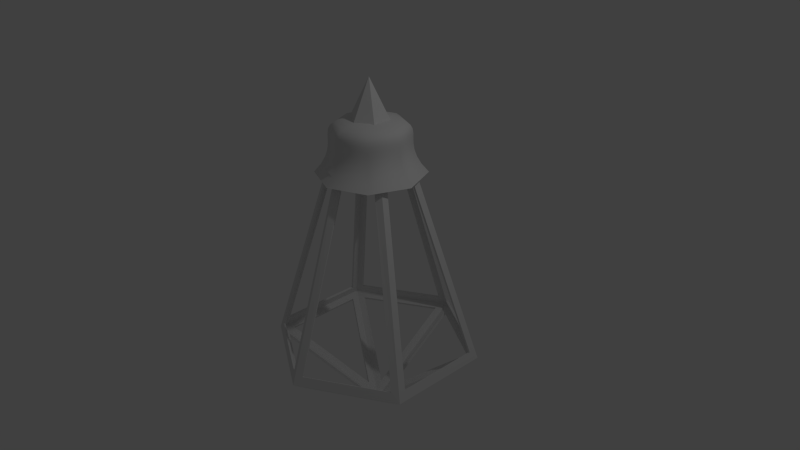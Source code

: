 # Source: lamp.blend  (saved by Blender 2.75.0; exported with 4.5.12 LTS)
import bpy
from mathutils import Matrix  # noqa: F401  (used for matrix-valued properties, if any)

bpy.ops.wm.read_factory_settings(use_empty=True)
scene = bpy.context.scene
scene.name = 'Scene'

# ---- collections
col_collection_1 = bpy.data.collections.new('Collection 1'); scene.collection.children.link(col_collection_1)

# ---- materials (node trees are filled in below, after node groups)
mat_material = bpy.data.materials.new('Material')
mat_material.alpha_threshold = 0.0
mat_material.use_transparent_shadow = False
mat_material.roughness = 0.5
mat_material.line_color = (0.0, 0.0, 0.0, 1.0)

# ---- material node trees

# ---- world
world_world = bpy.data.worlds.new('World'); scene.world = world_world
world_world.color = (0.05088, 0.05088, 0.05088)
world_world.use_sun_shadow = False
world_world.sun_shadow_jitter_overblur = 0.0
world_world.cycles.sampling_method = 'MANUAL'
world_world.cycles.sample_map_resolution = 256

# ---- cameras
cam_camera = bpy.data.cameras.new('Camera')
cam_camera.clip_end = 100.0
cam_camera.lens = 35.0
cam_camera.sensor_width = 32.0
cam_camera.sensor_height = 18.0
cam_camera.ortho_scale = 7.314
cam_camera.dof.focus_distance = 0.0
cam_camera.dof.aperture_fstop = 128.0

# ---- lights
light_lamp = bpy.data.lights.new('Lamp', 'POINT')
light_lamp.transmission_factor = 0.0
light_lamp.cutoff_distance = 30.0
light_lamp.energy = 100.0
light_lamp.shadow_buffer_clip_start = 1.001
light_lamp.shadow_soft_size = 0.1
light_lamp.shadow_maximum_resolution = 0.006
light_lamp.use_absolute_resolution = True
light_lamp.cycles.use_multiple_importance_sampling = False

# ---- meshes
me_cylinder_006 = bpy.data.meshes.new('Cylinder.006')
me_cylinder_006.from_pydata([(0.0, 1.0, -1.0), (-8.071e-09, -1.987e-08, 1.0), (0.866, 0.5, -1.0), (0.866, -0.5, -1.0), (-8.742e-08, -1.0, -1.0), (-0.866, -0.5, -1.0), (-0.866, 0.5, -1.0)], [], [(0, 2, 3, 4, 5, 6), (0, 1, 2), (2, 1, 3), (3, 1, 4), (4, 1, 5), (6, 1, 0), (5, 1, 6)])
_uv = me_cylinder_006.uv_layers.new(name='UVMap')
_uv.uv.foreach_set('vector', [-0.8229, 3.11, -2.11, 2.481, -2.11, 1.225, -0.8229, 0.5962, 0.4641, 1.225, 0.4641, 2.481, 3.11, -2.031, 3.11, 0.5962, 2.213, -2.11, 2.213, -2.11, 3.11, 0.5962, 0.9078, -1.509, 0.9078, -1.509, 3.11, 0.5962, 0.5, -0.8281, -2.11, -0.6856, 0.5, -2.11, -1.702, -0.005177, -0.3971, 0.5962, 0.5, -2.11, 0.5, 0.517, -1.702, -0.005177, 0.5, -2.11, -0.3971, 0.5962])
me_cylinder_006.use_remesh_preserve_volume = False
me_cylinder_006.use_remesh_preserve_attributes = False
me_cylinder_006.use_mirror_vertex_groups = False
me_cylinder_006.update()
me_cylinder = bpy.data.meshes.new('Cylinder')
me_cylinder.from_pydata([], [], [])
me_cylinder.use_remesh_preserve_volume = False
me_cylinder.use_remesh_preserve_attributes = False
me_cylinder.use_mirror_vertex_groups = False
me_cylinder.update()
me_cube = bpy.data.meshes.new('Cube')
me_cube.from_pydata([], [], [])
me_cube.materials.append(mat_material)
me_cube.use_remesh_preserve_volume = False
me_cube.use_remesh_preserve_attributes = False
me_cube.use_mirror_vertex_groups = False
me_cube.update()
me_cylinder_004 = bpy.data.meshes.new('Cylinder.004')
me_cylinder_004.from_pydata([(0.07759, 0.5167, -0.9112), (0.08814, 1.311, 0.9055), (0.4087, 0.3255, -0.9112), (1.092, 0.732, 0.9055), (0.4087, -0.3255, -0.9112), (1.092, -0.732, 0.9055), (-0.07759, -0.5167, -0.9112), (-0.08814, -1.311, 0.9055), (-0.4862, -0.1911, -0.9112), (-1.18, -0.5793, 0.9055), (-0.4087, 0.3255, -0.9112), (-1.092, 0.732, 0.9055), (-0.07759, 0.5167, -0.9112), (0.4862, 0.1911, -0.9112), (1.18, 0.5793, 0.9055), (-0.08814, 1.311, 0.9055), (-6.3e-09, 0.4265, -0.9943), (0.09616, 1.248, 1.055), (-1.18, 0.5793, 0.9055), (-0.4862, 0.1911, -0.9112), (-1.092, -0.732, 0.9055), (-0.4087, -0.3255, -0.9112), (-0.3694, 0.2133, -0.9943), (0.08814, -1.311, 0.9055), (0.07759, -0.5167, -0.9112), (-0.3694, -0.2133, -0.9943), (1.18, -0.5793, 0.9055), (0.4862, -0.1911, -0.9112), (-4.723e-08, -0.4265, -0.9943), (0.09616, -1.248, 1.055), (1.129, 0.5407, 1.055), (0.3694, 0.2133, -0.9943), (0.3694, -0.2133, -0.9943), (1.033, -0.7073, 1.055), (0.09616, -0.1666, 1.599), (-0.09616, -1.248, 1.055), (1.129, -0.5407, 1.055), (-1.033, 0.7073, 1.055), (-1.033, -0.7073, 1.055), (-0.09616, -0.1666, 1.599), (-1.129, -0.5407, 1.055), (-1.144e-07, -1.4, 1.0), (0.1923, -1.33e-09, 1.599), (0.09616, 0.1666, 1.599), (1.212, -0.7, 1.0), (1.033, 0.7073, 1.055), (-0.09616, 1.248, 1.055), (-0.09616, 0.1666, 1.599), (1.212, 0.7, 1.0), (7.947e-09, 1.4, 1.0), (-1.129, 0.5407, 1.055), (-0.1923, 1.445e-08, 1.599), (-1.212, 0.7, 1.0), (-1.212, -0.7, 1.0), (-5.749e-08, 1.445e-08, 1.725), (-9.798e-09, 0.5282, -0.9943), (0.4574, 0.2641, -0.9943), (0.4574, -0.2641, -0.9943), (-5.597e-08, -0.5282, -0.9943), (-0.4574, -0.2641, -0.9943), (-0.4574, 0.2641, -0.9943)], [], [(0, 2, 56, 55), (1, 0, 55, 49), (12, 15, 49, 55), (11, 10, 60, 52), (10, 12, 55, 60), (15, 11, 52, 49), (9, 8, 59, 53), (8, 19, 60, 59), (18, 9, 53, 52), (19, 18, 52, 60), (7, 6, 58, 41), (6, 21, 59, 58), (20, 7, 41, 53), (21, 20, 53, 59), (5, 4, 57, 44), (4, 24, 58, 57), (23, 5, 44, 41), (24, 23, 41, 58), (13, 27, 57, 56), (27, 26, 44, 57), (33, 29, 41, 44), (29, 34, 54, 41), (34, 33, 44, 54), (35, 38, 53, 41), (39, 35, 41, 54), (38, 39, 54, 53), (3, 1, 49, 48), (2, 3, 48, 56), (14, 13, 56, 48), (26, 14, 48, 44), (36, 42, 54, 44), (42, 30, 48, 54), (30, 36, 44, 48), (43, 17, 49, 54), (45, 43, 54, 48), (17, 45, 48, 49), (37, 46, 49, 52), (46, 47, 54, 49), (47, 37, 52, 54), (40, 50, 52, 53), (50, 51, 54, 52), (51, 40, 53, 54), (31, 16, 55, 56), (32, 31, 56, 57), (28, 32, 57, 58), (25, 28, 58, 59), (22, 25, 59, 60), (16, 22, 60, 55)])
_uv = me_cylinder_004.uv_layers.new(name='UVMap')
_uv.uv.foreach_set('vector', [20.95, -5.546, 24.72, -5.546, 25.44, -4.534, 20.23, -4.534, 17.12, -27.91, 20.95, -5.546, 20.23, -4.534, 15.93, -29.06, 19.62, -5.242, 15.61, -27.56, 15.93, -29.06, 20.23, -4.534, -7.76, -4.538, -26.91, -9.212, -27.52, -9.919, -6.476, -4.905, -26.91, -9.212, -28.02, -7.014, -29.06, -6.881, -27.52, -9.919, -11.14, 2.125, -7.76, -4.538, -6.476, -4.905, -10.56, 3.145, -7.463, -19.62, -26.65, -15.15, -27.52, -15.99, -6.476, -21.01, -26.65, -15.15, -26.65, -10.76, -27.52, -9.919, -27.52, -15.99, -7.463, -6.293, -7.463, -19.62, -6.476, -21.01, -6.476, -4.905, -26.65, -10.76, -7.463, -6.293, -6.476, -4.905, -27.52, -9.919, -28.8, 21.76, -17.09, 3.489, -16.28, 3.145, -29.06, 23.27, -28.02, -18.9, -26.91, -16.7, -27.52, -15.99, -29.06, -19.03, -7.76, -21.37, -11.14, -28.04, -10.56, -29.06, -6.476, -21.01, -26.91, -16.7, -7.76, -21.37, -6.476, -21.01, -27.52, -15.99, -17.2, 28.43, -12.58, 6.271, -11.56, 5.707, -16.53, 30.06, -12.58, 6.271, -16.0, 4.417, -16.28, 3.145, -11.56, 5.707, -27.56, 22.81, -17.2, 28.43, -16.53, 30.06, -29.06, 23.27, -16.0, 4.417, -27.56, 22.81, -29.06, 23.27, -16.28, 3.145, -9.084, 6.395, -11.27, 6.647, -11.56, 5.707, -8.546, 5.359, -11.27, 6.647, -15.7, 28.86, -16.53, 30.06, -11.56, 5.707, 5.236, 1.397, 13.77, -4.822, 15.61, -4.905, 4.568, 3.145, 13.77, -4.822, 3.172, -11.04, 1.817, -12.96, 15.61, -4.905, 3.172, -11.04, 5.236, 1.397, 4.568, 3.145, 1.817, -12.96, 14.64, -6.737, 14.64, -19.17, 15.61, -21.01, 15.61, -4.905, 4.048, -12.96, 14.64, -6.737, 15.61, -4.905, 1.817, -12.96, 14.64, -19.17, 4.048, -12.96, 1.817, -12.96, 15.61, -21.01, 28.55, -27.91, 17.12, -27.91, 15.93, -29.06, 29.74, -29.06, 24.72, -5.546, 28.55, -27.91, 29.74, -29.06, 25.44, -4.534, 30.06, -27.56, 26.05, -5.242, 25.44, -4.534, 29.74, -29.06, -15.7, 28.86, -9.095, 28.09, -8.546, 29.13, -16.53, 30.06, 3.484, 1.397, 1.42, -11.04, 1.817, -12.96, 4.568, 3.145, 1.42, -11.04, -5.047, -4.822, -6.476, -4.905, 1.817, -12.96, -5.047, -4.822, 3.484, 1.397, 4.568, 3.145, -6.476, -4.905, 0.5444, -12.96, -5.923, -19.17, -6.476, -21.01, 1.817, -12.96, -5.923, -6.737, 0.5444, -12.96, 1.817, -12.96, -6.476, -4.905, -5.923, -19.17, -5.923, -6.737, -6.476, -4.905, -6.476, -21.01, 3.484, -27.31, -5.047, -21.09, -6.476, -21.01, 4.568, -29.06, -5.047, -21.09, 1.42, -14.87, 1.817, -12.96, -6.476, -21.01, 1.42, -14.87, 3.484, -27.31, 4.568, -29.06, 1.817, -12.96, 13.77, -21.09, 5.236, -27.31, 4.568, -29.06, 15.61, -21.01, 5.236, -27.31, 3.172, -14.87, 1.817, -12.96, 4.568, -29.06, 3.172, -14.87, 13.77, -21.09, 15.61, -21.01, 1.817, -12.96, 20.13, 6.446, 23.77, 3.994, 24.64, 4.578, 20.13, 7.616, 16.48, 3.994, 20.13, 6.446, 20.13, 7.616, 15.61, 4.578, 16.48, -0.9121, 16.48, 3.994, 15.61, 4.578, 15.61, -1.497, 20.13, -3.365, 16.48, -0.9121, 15.61, -1.497, 20.13, -4.534, 23.77, -0.9121, 20.13, -3.365, 20.13, -4.534, 24.64, -1.497, 23.77, 3.994, 23.77, -0.9121, 24.64, -1.497, 24.64, 4.578])
me_cylinder_004.use_remesh_preserve_volume = False
me_cylinder_004.use_remesh_preserve_attributes = False
me_cylinder_004.use_mirror_vertex_groups = False
me_cylinder_004.update()

# ---- curves / text
cu_beziercurve = bpy.data.curves.new('BezierCurve', 'CURVE')
cu_beziercurve.dimensions = '3D'
_sp = cu_beziercurve.splines.new('BEZIER'); _sp.bezier_points.add(1)
_sp.bezier_points.foreach_set('co', [0.2226, -0.9717, -7.336e-08, 0.9559, -0.1774, 0.05928])
_sp.bezier_points.foreach_set('handle_left', [-0.3194, -1.517, 0.0474, 0.03949, -0.2438, 0.05928])
_sp.bezier_points.foreach_set('handle_right', [0.7173, -0.4737, -0.04325, 1.953, -0.1051, 0.05928])
for _p, _l, _r in zip(_sp.bezier_points, ['ALIGNED', 'ALIGNED'], ['ALIGNED', 'ALIGNED']): _p.handle_left_type = _l; _p.handle_right_type = _r
_sp.order_u = 0
_sp.order_v = 0
cu_beziercurve.use_path = True
cu_beziercurve.use_path_clamp = True
cu_beziercurve.bevel_resolution = 0
cu_beziercurve.fill_mode = 'HALF'
cu_nurbscircle = bpy.data.curves.new('NurbsCircle', 'CURVE')
cu_nurbscircle.dimensions = '3D'
_sp = cu_nurbscircle.splines.new('NURBS'); _sp.points.add(7)
_sp.points.foreach_set('co', [0.0, -1.0, 0.0, 1.0, -1.0, -1.0, 0.0, 0.3536, -1.0, 0.0, 0.0, 1.0, -1.0, 1.0, 0.0, 0.3536, 0.0, 1.0, 0.0, 1.0, 1.0, 1.0, 0.0, 0.3536, 1.0, 0.0, 0.0, 1.0, 1.0, -1.0, 0.0, 0.3536])
_sp.order_v = 0
_sp.resolution_u = 1
_sp.use_cyclic_u = True
cu_nurbscircle.use_path = True
cu_nurbscircle.use_path_clamp = True
cu_nurbscircle.bevel_mode = 'OBJECT'
cu_nurbscircle.bevel_resolution = 0
cu_nurbscircle.resolution_u = 1
cu_nurbscircle.fill_mode = 'FULL'

# ---- objects
ob_cylinder_001 = bpy.data.objects.new('Cylinder.001', me_cylinder_006)
ob_beziercurve = bpy.data.objects.new('BezierCurve', cu_beziercurve)
ob_nurbscircle = bpy.data.objects.new('NurbsCircle', cu_nurbscircle)
ob_cylinder = bpy.data.objects.new('Cylinder', me_cylinder)
ob_cube = bpy.data.objects.new('Cube', me_cube)
ob_lamp = bpy.data.objects.new('Lamp', light_lamp)
ob_camera = bpy.data.objects.new('Camera', cam_camera)
ob_cylinder_002 = bpy.data.objects.new('Cylinder.002', me_cylinder_004)

# ---- transforms, parenting, visibility, modifiers, constraints
ob_cylinder_001.location = (0.0, 0.0, 2.049)
ob_cylinder_001.scale = (0.3065, 0.3065, 0.3065)
ob_cylinder_001.lineart.crease_threshold = 0.0
ob_beziercurve.location = (1.177, 3.976, 1.417)
ob_beziercurve.rotation_euler = (2.007, -0.02908, -1.975)
ob_beziercurve.lineart.crease_threshold = 0.0
ob_nurbscircle.location = (0.0, 0.0, 2.032)
ob_nurbscircle.scale = (0.9082, 0.9082, 0.9082)
ob_nurbscircle.lineart.crease_threshold = 0.0
ob_cylinder.location = (-0.7923, -1.315, -0.6168)
ob_cylinder.lineart.crease_threshold = 0.0
ob_cube.location = (0.0, 0.0, 0.0)
ob_cube.scale = (0.1787, 0.1787, 0.1787)
ob_cube.lock_rotations_4d = False
ob_cube.empty_display_type = 'ARROWS'
ob_cube.lineart.crease_threshold = 0.0
ob_lamp.location = (4.076, 1.005, 5.904)
ob_lamp.rotation_euler = (0.6503, 0.05522, 1.866)
ob_lamp.lock_rotations_4d = False
ob_lamp.empty_display_type = 'ARROWS'
ob_lamp.color = (0.0, 0.0, 0.0, 0.0)
ob_lamp.lineart.crease_threshold = 0.0
ob_camera.location = (7.481, -6.508, 5.344)
ob_camera.rotation_euler = (1.109, 0.01082, 0.8149)
ob_camera.lock_rotations_4d = False
ob_camera.empty_display_type = 'ARROWS'
ob_camera.color = (0.0, 0.0, 0.0, 0.0)
ob_camera.display_type = 'WIRE'
ob_camera.lineart.crease_threshold = 0.0
ob_cylinder_002.location = (0.0, 0.0, 0.0)
ob_cylinder_002.rotation_euler = (3.142, -0.0, 0.0)
ob_cylinder_002.scale = (1.0, 1.0, 1.344)
ob_cylinder_002.lineart.crease_threshold = 0.0
_m = ob_cylinder_002.modifiers.new('Solidify', 'SOLIDIFY')
_m.thickness = 0.029
_m.nonmanifold_thickness_mode = 'FIXED'
_m.nonmanifold_merge_threshold = 0.0003
cu_nurbscircle.bevel_object = ob_beziercurve

# ---- collection membership
col_collection_1.objects.link(ob_cylinder_001)
col_collection_1.objects.link(ob_beziercurve)
col_collection_1.objects.link(ob_nurbscircle)
col_collection_1.objects.link(ob_cylinder)
col_collection_1.objects.link(ob_cube)
col_collection_1.objects.link(ob_lamp)
col_collection_1.objects.link(ob_camera)
col_collection_1.objects.link(ob_cylinder_002)

# ---- scene / render settings (as saved in the file)
scene.camera = ob_camera
scene.frame_start = 1; scene.frame_end = 250; scene.frame_set(1)
scene.render.engine = 'BLENDER_EEVEE_NEXT'
scene.render.resolution_percentage = 50
scene.render.dither_intensity = 0.0
scene.cycles.use_denoising = False
scene.cycles.samples = 10
scene.cycles.sampling_pattern = 'TABULATED_SOBOL'
scene.cycles.light_sampling_threshold = 0.0
scene.cycles.use_adaptive_sampling = False
scene.cycles.use_light_tree = False
scene.cycles.blur_glossy = 0.0
scene.cycles.pixel_filter_type = 'GAUSSIAN'
scene.cycles.sample_clamp_indirect = 0.0
scene.view_settings.view_transform = 'Standard'
bpy.context.view_layer.update()
